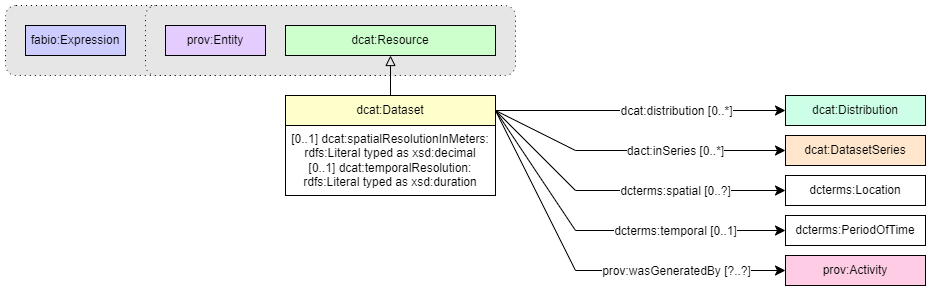

The diagram above was exported from draw.io. Its source (the exported page's mxGraphModel, read from the mxfile embedded in the PNG):
<mxGraphModel dx="2261" dy="884" grid="1" gridSize="10" guides="1" tooltips="1" connect="1" arrows="1" fold="1" page="1" pageScale="1" pageWidth="827" pageHeight="1169" background="none" math="0" shadow="0">
  <root>
    <mxCell id="0" />
    <mxCell id="1" parent="0" />
    <mxCell id="pjDf02SLqKIFOyRl_HYM-1" value="" style="endArrow=classic;html=1;exitX=1;exitY=0.5;exitDx=0;exitDy=0;entryX=0;entryY=0.5;entryDx=0;entryDy=0;endSize=8;arcSize=0;rounded=0;" parent="1" source="pjDf02SLqKIFOyRl_HYM-14" target="pjDf02SLqKIFOyRl_HYM-10" edge="1">
      <mxGeometry width="50" height="50" relative="1" as="geometry">
        <mxPoint x="239" y="305" as="sourcePoint" />
        <mxPoint x="429" y="305" as="targetPoint" />
      </mxGeometry>
    </mxCell>
    <mxCell id="pjDf02SLqKIFOyRl_HYM-2" value="&lt;div&gt;dcat:distribution [0..*]&lt;/div&gt;" style="text;html=1;align=center;verticalAlign=middle;resizable=0;points=[];labelBackgroundColor=#ffffff;" parent="pjDf02SLqKIFOyRl_HYM-1" vertex="1" connectable="0">
      <mxGeometry x="-0.1269" relative="1" as="geometry">
        <mxPoint x="53" as="offset" />
      </mxGeometry>
    </mxCell>
    <mxCell id="pjDf02SLqKIFOyRl_HYM-3" value="" style="endArrow=classic;html=1;exitX=1;exitY=0.5;exitDx=0;exitDy=0;entryX=0;entryY=0.5;entryDx=0;entryDy=0;endSize=8;arcSize=0;rounded=0;" parent="1" source="pjDf02SLqKIFOyRl_HYM-14" target="pjDf02SLqKIFOyRl_HYM-11" edge="1">
      <mxGeometry width="50" height="50" relative="1" as="geometry">
        <mxPoint x="240" y="375" as="sourcePoint" />
        <mxPoint x="530" y="355" as="targetPoint" />
        <Array as="points">
          <mxPoint x="320" y="335" />
        </Array>
      </mxGeometry>
    </mxCell>
    <mxCell id="pjDf02SLqKIFOyRl_HYM-4" value="&lt;div&gt;dact:inSeries [0..*]&lt;/div&gt;" style="text;html=1;align=center;verticalAlign=middle;resizable=0;points=[];labelBackgroundColor=#ffffff;" parent="pjDf02SLqKIFOyRl_HYM-3" vertex="1" connectable="0">
      <mxGeometry x="-0.1269" relative="1" as="geometry">
        <mxPoint x="58" as="offset" />
      </mxGeometry>
    </mxCell>
    <mxCell id="pjDf02SLqKIFOyRl_HYM-5" value="" style="endArrow=classic;html=1;exitX=1;exitY=0.5;exitDx=0;exitDy=0;endSize=8;arcSize=0;rounded=0;entryX=0;entryY=0.5;entryDx=0;entryDy=0;" parent="1" source="pjDf02SLqKIFOyRl_HYM-14" target="pjDf02SLqKIFOyRl_HYM-97" edge="1">
      <mxGeometry width="50" height="50" relative="1" as="geometry">
        <mxPoint x="250" y="305" as="sourcePoint" />
        <mxPoint x="530" y="435" as="targetPoint" />
        <Array as="points">
          <mxPoint x="320" y="375" />
        </Array>
      </mxGeometry>
    </mxCell>
    <mxCell id="pjDf02SLqKIFOyRl_HYM-6" value="&lt;div&gt;dcterms:spatial [0..?]&lt;/div&gt;" style="text;html=1;align=center;verticalAlign=middle;resizable=0;points=[];labelBackgroundColor=#ffffff;" parent="pjDf02SLqKIFOyRl_HYM-5" vertex="1" connectable="0">
      <mxGeometry x="-0.1269" relative="1" as="geometry">
        <mxPoint x="72" as="offset" />
      </mxGeometry>
    </mxCell>
    <mxCell id="pjDf02SLqKIFOyRl_HYM-10" value="dcat:Distribution" style="rounded=0;whiteSpace=wrap;html=1;snapToPoint=1;points=[[0.1,0],[0.2,0],[0.3,0],[0.4,0],[0.5,0],[0.6,0],[0.7,0],[0.8,0],[0.9,0],[0,0.1],[0,0.3],[0,0.5],[0,0.7],[0,0.9],[0.1,1],[0.2,1],[0.3,1],[0.4,1],[0.5,1],[0.6,1],[0.7,1],[0.8,1],[0.9,1],[1,0.1],[1,0.3],[1,0.5],[1,0.7],[1,0.9]];fillColor=#CCFFE6;" parent="1" vertex="1">
      <mxGeometry x="530" y="280" width="140" height="30" as="geometry" />
    </mxCell>
    <mxCell id="pjDf02SLqKIFOyRl_HYM-11" value="dcat:DatasetSeries" style="rounded=0;whiteSpace=wrap;html=1;snapToPoint=1;points=[[0.1,0],[0.2,0],[0.3,0],[0.4,0],[0.5,0],[0.6,0],[0.7,0],[0.8,0],[0.9,0],[0,0.1],[0,0.3],[0,0.5],[0,0.7],[0,0.9],[0.1,1],[0.2,1],[0.3,1],[0.4,1],[0.5,1],[0.6,1],[0.7,1],[0.8,1],[0.9,1],[1,0.1],[1,0.3],[1,0.5],[1,0.7],[1,0.9]];fillColor=#FFE6CC;" parent="1" vertex="1">
      <mxGeometry x="530" y="320" width="140" height="30" as="geometry" />
    </mxCell>
    <mxCell id="pjDf02SLqKIFOyRl_HYM-19" value="" style="endArrow=classic;html=1;exitX=1;exitY=0.5;exitDx=0;exitDy=0;entryX=0;entryY=0.5;entryDx=0;entryDy=0;endSize=8;arcSize=0;rounded=0;" parent="1" source="pjDf02SLqKIFOyRl_HYM-14" target="pjDf02SLqKIFOyRl_HYM-21" edge="1">
      <mxGeometry width="50" height="50" relative="1" as="geometry">
        <mxPoint x="250" y="495" as="sourcePoint" />
        <mxPoint x="439" y="505" as="targetPoint" />
        <Array as="points">
          <mxPoint x="320" y="415" />
        </Array>
      </mxGeometry>
    </mxCell>
    <mxCell id="pjDf02SLqKIFOyRl_HYM-20" value="&lt;div&gt;dcterms:temporal [0..1]&lt;/div&gt;" style="text;html=1;align=center;verticalAlign=middle;resizable=0;points=[];labelBackgroundColor=#ffffff;" parent="pjDf02SLqKIFOyRl_HYM-19" vertex="1" connectable="0">
      <mxGeometry x="-0.1269" relative="1" as="geometry">
        <mxPoint x="89" as="offset" />
      </mxGeometry>
    </mxCell>
    <mxCell id="pjDf02SLqKIFOyRl_HYM-21" value="dcterms:PeriodOfTime" style="rounded=0;whiteSpace=wrap;html=1;snapToPoint=1;points=[[0.1,0],[0.2,0],[0.3,0],[0.4,0],[0.5,0],[0.6,0],[0.7,0],[0.8,0],[0.9,0],[0,0.1],[0,0.3],[0,0.5],[0,0.7],[0,0.9],[0.1,1],[0.2,1],[0.3,1],[0.4,1],[0.5,1],[0.6,1],[0.7,1],[0.8,1],[0.9,1],[1,0.1],[1,0.3],[1,0.5],[1,0.7],[1,0.9]];" parent="1" vertex="1">
      <mxGeometry x="530" y="400" width="140" height="30" as="geometry" />
    </mxCell>
    <mxCell id="pjDf02SLqKIFOyRl_HYM-38" value="" style="endArrow=classic;html=1;exitX=1;exitY=0.5;exitDx=0;exitDy=0;entryX=0;entryY=0.5;entryDx=0;entryDy=0;endSize=8;arcSize=0;rounded=0;" parent="1" source="pjDf02SLqKIFOyRl_HYM-14" target="pjDf02SLqKIFOyRl_HYM-40" edge="1">
      <mxGeometry width="50" height="50" relative="1" as="geometry">
        <mxPoint x="240" y="410" as="sourcePoint" />
        <mxPoint x="439" y="620" as="targetPoint" />
        <Array as="points">
          <mxPoint x="320" y="455" />
        </Array>
      </mxGeometry>
    </mxCell>
    <mxCell id="pjDf02SLqKIFOyRl_HYM-39" value="&lt;div&gt;prov:wasGeneratedBy [?..?]&lt;/div&gt;" style="text;html=1;align=center;verticalAlign=middle;resizable=0;points=[];labelBackgroundColor=#ffffff;" parent="pjDf02SLqKIFOyRl_HYM-38" vertex="1" connectable="0">
      <mxGeometry x="-0.1269" relative="1" as="geometry">
        <mxPoint x="104" y="8" as="offset" />
      </mxGeometry>
    </mxCell>
    <mxCell id="pjDf02SLqKIFOyRl_HYM-40" value="prov:Activity" style="rounded=0;whiteSpace=wrap;html=1;snapToPoint=1;points=[[0.1,0],[0.2,0],[0.3,0],[0.4,0],[0.5,0],[0.6,0],[0.7,0],[0.8,0],[0.9,0],[0,0.1],[0,0.3],[0,0.5],[0,0.7],[0,0.9],[0.1,1],[0.2,1],[0.3,1],[0.4,1],[0.5,1],[0.6,1],[0.7,1],[0.8,1],[0.9,1],[1,0.1],[1,0.3],[1,0.5],[1,0.7],[1,0.9]];fillColor=#FFCCE6;" parent="1" vertex="1">
      <mxGeometry x="530" y="440" width="140" height="30" as="geometry" />
    </mxCell>
    <mxCell id="pjDf02SLqKIFOyRl_HYM-94" value="" style="group" parent="1" vertex="1" connectable="0">
      <mxGeometry x="30" y="280" width="210" height="100" as="geometry" />
    </mxCell>
    <mxCell id="pjDf02SLqKIFOyRl_HYM-13" value="&lt;div&gt;&lt;span style=&quot;background-color: transparent; color: light-dark(rgb(0, 0, 0), rgb(255, 255, 255));&quot;&gt;[0..1] dcat:spatialResolutionInMeters:&lt;/span&gt;&lt;/div&gt;&lt;div&gt;&lt;span style=&quot;background-color: transparent; color: light-dark(rgb(0, 0, 0), rgb(255, 255, 255));&quot;&gt;rdfs:Literal typed as xsd:decimal&lt;/span&gt;&lt;br&gt;&lt;/div&gt;&lt;div&gt;&lt;div&gt;&lt;span style=&quot;background-color: transparent; color: light-dark(rgb(0, 0, 0), rgb(255, 255, 255));&quot;&gt;[0..1] dcat:temporalResolution:&lt;/span&gt;&lt;/div&gt;&lt;div&gt;&lt;span style=&quot;background-color: transparent; color: light-dark(rgb(0, 0, 0), rgb(255, 255, 255));&quot;&gt;rdfs:Literal typed as xsd:duration&lt;/span&gt;&lt;/div&gt;&lt;/div&gt;" style="rounded=0;whiteSpace=wrap;html=1;snapToPoint=1;points=[[0.1,0],[0.2,0],[0.3,0],[0.4,0],[0.5,0],[0.6,0],[0.7,0],[0.8,0],[0.9,0],[0,0.1],[0,0.3],[0,0.5],[0,0.7],[0,0.9],[0.1,1],[0.2,1],[0.3,1],[0.4,1],[0.5,1],[0.6,1],[0.7,1],[0.8,1],[0.9,1],[1,0.1],[1,0.3],[1,0.5],[1,0.7],[1,0.9]];" parent="pjDf02SLqKIFOyRl_HYM-94" vertex="1">
      <mxGeometry y="30" width="210" height="70" as="geometry" />
    </mxCell>
    <mxCell id="pjDf02SLqKIFOyRl_HYM-14" value="dcat:Dataset" style="rounded=0;whiteSpace=wrap;html=1;snapToPoint=1;points=[[0.1,0],[0.2,0],[0.3,0],[0.4,0],[0.5,0],[0.6,0],[0.7,0],[0.8,0],[0.9,0],[0,0.1],[0,0.3],[0,0.5],[0,0.7],[0,0.9],[0.1,1],[0.2,1],[0.3,1],[0.4,1],[0.5,1],[0.6,1],[0.7,1],[0.8,1],[0.9,1],[1,0.1],[1,0.3],[1,0.5],[1,0.7],[1,0.9]];fillColor=#FFFFCC;" parent="pjDf02SLqKIFOyRl_HYM-94" vertex="1">
      <mxGeometry width="210" height="30" as="geometry" />
    </mxCell>
    <mxCell id="pjDf02SLqKIFOyRl_HYM-97" value="dcterms:Location" style="rounded=0;whiteSpace=wrap;html=1;snapToPoint=1;points=[[0.1,0],[0.2,0],[0.3,0],[0.4,0],[0.5,0],[0.6,0],[0.7,0],[0.8,0],[0.9,0],[0,0.1],[0,0.3],[0,0.5],[0,0.7],[0,0.9],[0.1,1],[0.2,1],[0.3,1],[0.4,1],[0.5,1],[0.6,1],[0.7,1],[0.8,1],[0.9,1],[1,0.1],[1,0.3],[1,0.5],[1,0.7],[1,0.9]];" parent="1" vertex="1">
      <mxGeometry x="530" y="360" width="140" height="30" as="geometry" />
    </mxCell>
    <mxCell id="pjDf02SLqKIFOyRl_HYM-109" value="" style="rounded=1;whiteSpace=wrap;html=1;snapToPoint=1;points=[[0.1,0],[0.2,0],[0.3,0],[0.4,0],[0.5,0],[0.6,0],[0.7,0],[0.8,0],[0.9,0],[0,0.1],[0,0.3],[0,0.5],[0,0.7],[0,0.9],[0.1,1],[0.2,1],[0.3,1],[0.4,1],[0.5,1],[0.6,1],[0.7,1],[0.8,1],[0.9,1],[1,0.1],[1,0.3],[1,0.5],[1,0.7],[1,0.9]];fillColor=#E6E6E6;dashed=1;dashPattern=1 4;" parent="1" vertex="1">
      <mxGeometry x="-250" y="190" width="400" height="70" as="geometry" />
    </mxCell>
    <mxCell id="pjDf02SLqKIFOyRl_HYM-110" value="" style="rounded=1;whiteSpace=wrap;html=1;snapToPoint=1;points=[[0.1,0],[0.2,0],[0.3,0],[0.4,0],[0.5,0],[0.6,0],[0.7,0],[0.8,0],[0.9,0],[0,0.1],[0,0.3],[0,0.5],[0,0.7],[0,0.9],[0.1,1],[0.2,1],[0.3,1],[0.4,1],[0.5,1],[0.6,1],[0.7,1],[0.8,1],[0.9,1],[1,0.1],[1,0.3],[1,0.5],[1,0.7],[1,0.9]];fillColor=#E6E6E6;dashed=1;dashPattern=1 4;" parent="1" vertex="1">
      <mxGeometry x="-110" y="190" width="370" height="70" as="geometry" />
    </mxCell>
    <mxCell id="pjDf02SLqKIFOyRl_HYM-118" value="prov:Entity" style="rounded=0;whiteSpace=wrap;html=1;snapToPoint=1;points=[[0.1,0],[0.2,0],[0.3,0],[0.4,0],[0.5,0],[0.6,0],[0.7,0],[0.8,0],[0.9,0],[0,0.1],[0,0.3],[0,0.5],[0,0.7],[0,0.9],[0.1,1],[0.2,1],[0.3,1],[0.4,1],[0.5,1],[0.6,1],[0.7,1],[0.8,1],[0.9,1],[1,0.1],[1,0.3],[1,0.5],[1,0.7],[1,0.9]];fillColor=#E5CCFF;" parent="1" vertex="1">
      <mxGeometry x="-90" y="210" width="100" height="30" as="geometry" />
    </mxCell>
    <mxCell id="pjDf02SLqKIFOyRl_HYM-119" value="fabio:Expression" style="rounded=0;whiteSpace=wrap;html=1;snapToPoint=1;points=[[0.1,0],[0.2,0],[0.3,0],[0.4,0],[0.5,0],[0.6,0],[0.7,0],[0.8,0],[0.9,0],[0,0.1],[0,0.3],[0,0.5],[0,0.7],[0,0.9],[0.1,1],[0.2,1],[0.3,1],[0.4,1],[0.5,1],[0.6,1],[0.7,1],[0.8,1],[0.9,1],[1,0.1],[1,0.3],[1,0.5],[1,0.7],[1,0.9]];fillColor=#CCCCFF;" parent="1" vertex="1">
      <mxGeometry x="-230" y="210" width="100" height="30" as="geometry" />
    </mxCell>
    <mxCell id="pjDf02SLqKIFOyRl_HYM-113" value="dcat:Resource" style="rounded=0;whiteSpace=wrap;html=1;snapToPoint=1;points=[[0.1,0],[0.2,0],[0.3,0],[0.4,0],[0.5,0],[0.6,0],[0.7,0],[0.8,0],[0.9,0],[0,0.1],[0,0.3],[0,0.5],[0,0.7],[0,0.9],[0.1,1],[0.2,1],[0.3,1],[0.4,1],[0.5,1],[0.6,1],[0.7,1],[0.8,1],[0.9,1],[1,0.1],[1,0.3],[1,0.5],[1,0.7],[1,0.9]];fillColor=#CCFFCC;" parent="1" vertex="1">
      <mxGeometry x="30" y="210" width="210" height="30" as="geometry" />
    </mxCell>
    <mxCell id="pjDf02SLqKIFOyRl_HYM-120" value="" style="endArrow=block;html=1;fontColor=#000099;exitX=0.5;exitY=0;exitDx=0;exitDy=0;endFill=0;entryX=0.5;entryY=1;entryDx=0;entryDy=0;endSize=8;arcSize=0;rounded=0;" parent="1" source="pjDf02SLqKIFOyRl_HYM-14" target="pjDf02SLqKIFOyRl_HYM-113" edge="1">
      <mxGeometry width="50" height="50" relative="1" as="geometry">
        <mxPoint x="-80" y="415" as="sourcePoint" />
        <mxPoint x="-80" y="335" as="targetPoint" />
        <Array as="points" />
      </mxGeometry>
    </mxCell>
  </root>
</mxGraphModel>